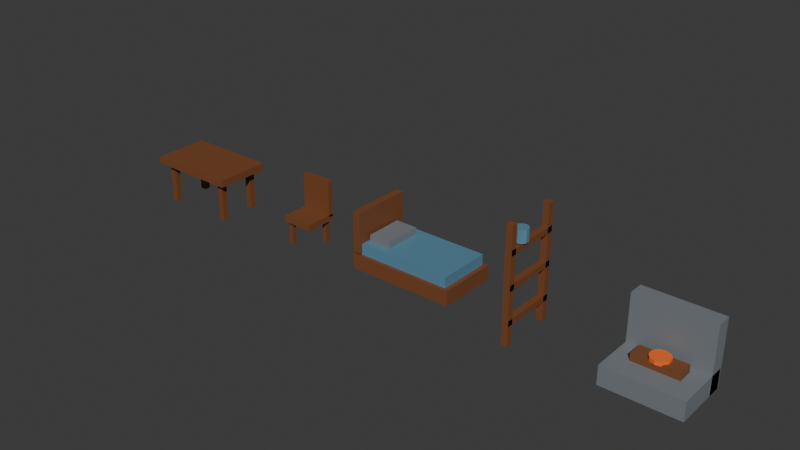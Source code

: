 # Source: phase1_home_kit.blend  (saved by Blender 5.2.44; exported with 4.5.12 LTS)
import bpy
from mathutils import Matrix  # noqa: F401  (used for matrix-valued properties, if any)

bpy.ops.wm.read_factory_settings(use_empty=True)
scene = bpy.context.scene
scene.name = 'Scene'

# ---- collections
col_collection = bpy.data.collections.new('Collection'); scene.collection.children.link(col_collection)

# ---- materials (node trees are filled in below, after node groups)
mat_home_wood = bpy.data.materials.new('Home_Wood')
mat_home_wood.diffuse_color = (0.2, 0.07, 0.025, 1.0)
mat_home_cloth = bpy.data.materials.new('Home_Cloth')
mat_home_cloth.diffuse_color = (0.1, 0.25, 0.36, 1.0)
mat_home_stone = bpy.data.materials.new('Home_Stone')
mat_home_stone.diffuse_color = (0.19, 0.21, 0.23, 1.0)
mat_home_ember = bpy.data.materials.new('Home_Ember')
mat_home_ember.diffuse_color = (0.95, 0.16, 0.02, 1.0)

# ---- material node trees
mat_home_wood.use_nodes = True; mat_home_wood.node_tree.nodes.clear()
_N = mat_home_wood.node_tree.nodes; _L = mat_home_wood.node_tree.links
n0 = _N.new('ShaderNodeBsdfPrincipled'); n0.name = 'Principled BSDF'; n0.location = (-200, 100)
n0.inputs[0].default_value = (0.2, 0.07, 0.025, 1.0)
n0.inputs[10].default_value = 0.005
n1 = _N.new('ShaderNodeOutputMaterial'); n1.name = 'Material Output'; n1.location = (200, 100)
_L.new(n0.outputs[0], n1.inputs[0])
n1.is_active_output = True
mat_home_cloth.use_nodes = True; mat_home_cloth.node_tree.nodes.clear()
_N = mat_home_cloth.node_tree.nodes; _L = mat_home_cloth.node_tree.links
n0 = _N.new('ShaderNodeBsdfPrincipled'); n0.name = 'Principled BSDF'; n0.location = (-200, 100)
n0.inputs[0].default_value = (0.1, 0.25, 0.36, 1.0)
n0.inputs[10].default_value = 0.005
n1 = _N.new('ShaderNodeOutputMaterial'); n1.name = 'Material Output'; n1.location = (200, 100)
_L.new(n0.outputs[0], n1.inputs[0])
n1.is_active_output = True
mat_home_stone.use_nodes = True; mat_home_stone.node_tree.nodes.clear()
_N = mat_home_stone.node_tree.nodes; _L = mat_home_stone.node_tree.links
n0 = _N.new('ShaderNodeBsdfPrincipled'); n0.name = 'Principled BSDF'; n0.location = (-200, 100)
n0.inputs[0].default_value = (0.19, 0.21, 0.23, 1.0)
n0.inputs[10].default_value = 0.005
n1 = _N.new('ShaderNodeOutputMaterial'); n1.name = 'Material Output'; n1.location = (200, 100)
_L.new(n0.outputs[0], n1.inputs[0])
n1.is_active_output = True
mat_home_ember.use_nodes = True; mat_home_ember.node_tree.nodes.clear()
_N = mat_home_ember.node_tree.nodes; _L = mat_home_ember.node_tree.links
n0 = _N.new('ShaderNodeBsdfPrincipled'); n0.name = 'Principled BSDF'; n0.location = (-200, 100)
n0.inputs[0].default_value = (0.95, 0.16, 0.02, 1.0)
n0.inputs[10].default_value = 0.005
n1 = _N.new('ShaderNodeOutputMaterial'); n1.name = 'Material Output'; n1.location = (200, 100)
_L.new(n0.outputs[0], n1.inputs[0])
n1.is_active_output = True

# ---- world
world_world = bpy.data.worlds.new('World'); scene.world = world_world
world_world.use_nodes = True; world_world.node_tree.nodes.clear()
_N = world_world.node_tree.nodes; _L = world_world.node_tree.links
n0 = _N.new('ShaderNodeOutputWorld'); n0.name = 'World Output'; n0.location = (200, 100)
n1 = _N.new('ShaderNodeBackground'); n1.name = 'Background'; n1.location = (-200, 100)
n1.inputs[0].default_value = (0.05088, 0.05088, 0.05088, 1.0)
_L.new(n1.outputs[0], n0.inputs[0])
n0.is_active_output = True
world_world.color = (0.05088, 0.05088, 0.05088)
world_world.sun_shadow_jitter_overblur = 0.0

# ---- meshes
me_cube_001 = bpy.data.meshes.new('Cube.001')
me_cube_001.from_pydata([(-0.75, -0.45, -0.06), (-0.75, -0.45, 0.06), (-0.75, 0.45, -0.06), (-0.75, 0.45, 0.06), (0.75, -0.45, -0.06), (0.75, -0.45, 0.06), (0.75, 0.45, -0.06), (0.75, 0.45, 0.06), (-0.62, -0.35, -0.72), (-0.62, -0.35, 0.0), (-0.62, -0.25, -0.72), (-0.62, -0.25, 0.0), (-0.52, -0.35, -0.72), (-0.52, -0.35, 0.0), (-0.52, -0.25, -0.72), (-0.52, -0.25, 0.0), (0.52, 0.25, -0.72), (0.52, 0.25, 0.0), (0.52, 0.35, -0.72), (0.52, 0.35, 0.0), (0.62, 0.25, -0.72), (0.62, 0.25, 0.0), (0.62, 0.35, -0.72), (0.62, 0.35, 0.0), (0.52, -0.35, -0.72), (0.52, -0.35, 0.0), (0.52, -0.25, -0.72), (0.52, -0.25, 0.0), (0.62, -0.35, -0.72), (0.62, -0.35, 0.0), (0.62, -0.25, -0.72), (0.62, -0.25, 0.0), (-0.62, 0.25, -0.72), (-0.62, 0.25, 0.0), (-0.62, 0.35, -0.72), (-0.62, 0.35, 0.0), (-0.52, 0.25, -0.72), (-0.52, 0.25, 0.0), (-0.52, 0.35, -0.72), (-0.52, 0.35, 0.0)], [], [(0, 1, 3, 2), (2, 3, 7, 6), (6, 7, 5, 4), (4, 5, 1, 0), (2, 6, 4, 0), (7, 3, 1, 5), (8, 9, 11, 10), (10, 11, 15, 14), (14, 15, 13, 12), (12, 13, 9, 8), (10, 14, 12, 8), (15, 11, 9, 13), (16, 17, 19, 18), (18, 19, 23, 22), (22, 23, 21, 20), (20, 21, 17, 16), (18, 22, 20, 16), (23, 19, 17, 21), (24, 25, 27, 26), (26, 27, 31, 30), (30, 31, 29, 28), (28, 29, 25, 24), (26, 30, 28, 24), (31, 27, 25, 29), (32, 33, 35, 34), (34, 35, 39, 38), (38, 39, 37, 36), (36, 37, 33, 32), (34, 38, 36, 32), (39, 35, 33, 37)])
_uv = me_cube_001.uv_layers.new(name='UVMap')
_uv.uv.foreach_set('vector', [0.375, 0.0, 0.625, 0.0, 0.625, 0.25, 0.375, 0.25, 0.375, 0.25, 0.625, 0.25, 0.625, 0.5, 0.375, 0.5, 0.375, 0.5, 0.625, 0.5, 0.625, 0.75, 0.375, 0.75, 0.375, 0.75, 0.625, 0.75, 0.625, 1.0, 0.375, 1.0, 0.125, 0.5, 0.375, 0.5, 0.375, 0.75, 0.125, 0.75, 0.625, 0.5, 0.875, 0.5, 0.875, 0.75, 0.625, 0.75, 0.375, 0.0, 0.625, 0.0, 0.625, 0.25, 0.375, 0.25, 0.375, 0.25, 0.625, 0.25, 0.625, 0.5, 0.375, 0.5, 0.375, 0.5, 0.625, 0.5, 0.625, 0.75, 0.375, 0.75, 0.375, 0.75, 0.625, 0.75, 0.625, 1.0, 0.375, 1.0, 0.125, 0.5, 0.375, 0.5, 0.375, 0.75, 0.125, 0.75, 0.625, 0.5, 0.875, 0.5, 0.875, 0.75, 0.625, 0.75, 0.375, 0.0, 0.625, 0.0, 0.625, 0.25, 0.375, 0.25, 0.375, 0.25, 0.625, 0.25, 0.625, 0.5, 0.375, 0.5, 0.375, 0.5, 0.625, 0.5, 0.625, 0.75, 0.375, 0.75, 0.375, 0.75, 0.625, 0.75, 0.625, 1.0, 0.375, 1.0, 0.125, 0.5, 0.375, 0.5, 0.375, 0.75, 0.125, 0.75, 0.625, 0.5, 0.875, 0.5, 0.875, 0.75, 0.625, 0.75, 0.375, 0.0, 0.625, 0.0, 0.625, 0.25, 0.375, 0.25, 0.375, 0.25, 0.625, 0.25, 0.625, 0.5, 0.375, 0.5, 0.375, 0.5, 0.625, 0.5, 0.625, 0.75, 0.375, 0.75, 0.375, 0.75, 0.625, 0.75, 0.625, 1.0, 0.375, 1.0, 0.125, 0.5, 0.375, 0.5, 0.375, 0.75, 0.125, 0.75, 0.625, 0.5, 0.875, 0.5, 0.875, 0.75, 0.625, 0.75, 0.375, 0.0, 0.625, 0.0, 0.625, 0.25, 0.375, 0.25, 0.375, 0.25, 0.625, 0.25, 0.625, 0.5, 0.375, 0.5, 0.375, 0.5, 0.625, 0.5, 0.625, 0.75, 0.375, 0.75, 0.375, 0.75, 0.625, 0.75, 0.625, 1.0, 0.375, 1.0, 0.125, 0.5, 0.375, 0.5, 0.375, 0.75, 0.125, 0.75, 0.625, 0.5, 0.875, 0.5, 0.875, 0.75, 0.625, 0.75])
me_cube_001.materials.append(mat_home_wood)
me_cube_001.update()
me_cube_006 = bpy.data.meshes.new('Cube.006')
me_cube_006.from_pydata([(-0.26, -0.26, -0.05), (-0.26, -0.26, 0.05), (-0.26, 0.26, -0.05), (-0.26, 0.26, 0.05), (0.26, -0.26, -0.05), (0.26, -0.26, 0.05), (0.26, 0.26, -0.05), (0.26, 0.26, 0.05), (-0.26, 0.18, 0.02), (-0.26, 0.18, 0.62), (-0.26, 0.26, 0.02), (-0.26, 0.26, 0.62), (0.26, 0.18, 0.02), (0.26, 0.18, 0.62), (0.26, 0.26, 0.02), (0.26, 0.26, 0.62), (-0.215, -0.215, -0.43), (-0.215, -0.215, -0.01), (-0.215, -0.145, -0.43), (-0.215, -0.145, -0.01), (-0.145, -0.215, -0.43), (-0.145, -0.215, -0.01), (-0.145, -0.145, -0.43), (-0.145, -0.145, -0.01), (0.145, 0.145, -0.43), (0.145, 0.145, -0.01), (0.145, 0.215, -0.43), (0.145, 0.215, -0.01), (0.215, 0.145, -0.43), (0.215, 0.145, -0.01), (0.215, 0.215, -0.43), (0.215, 0.215, -0.01)], [], [(0, 1, 3, 2), (2, 3, 7, 6), (6, 7, 5, 4), (4, 5, 1, 0), (2, 6, 4, 0), (7, 3, 1, 5), (8, 9, 11, 10), (10, 11, 15, 14), (14, 15, 13, 12), (12, 13, 9, 8), (10, 14, 12, 8), (15, 11, 9, 13), (16, 17, 19, 18), (18, 19, 23, 22), (22, 23, 21, 20), (20, 21, 17, 16), (18, 22, 20, 16), (23, 19, 17, 21), (24, 25, 27, 26), (26, 27, 31, 30), (30, 31, 29, 28), (28, 29, 25, 24), (26, 30, 28, 24), (31, 27, 25, 29)])
_uv = me_cube_006.uv_layers.new(name='UVMap')
_uv.uv.foreach_set('vector', [0.375, 0.0, 0.625, 0.0, 0.625, 0.25, 0.375, 0.25, 0.375, 0.25, 0.625, 0.25, 0.625, 0.5, 0.375, 0.5, 0.375, 0.5, 0.625, 0.5, 0.625, 0.75, 0.375, 0.75, 0.375, 0.75, 0.625, 0.75, 0.625, 1.0, 0.375, 1.0, 0.125, 0.5, 0.375, 0.5, 0.375, 0.75, 0.125, 0.75, 0.625, 0.5, 0.875, 0.5, 0.875, 0.75, 0.625, 0.75, 0.375, 0.0, 0.625, 0.0, 0.625, 0.25, 0.375, 0.25, 0.375, 0.25, 0.625, 0.25, 0.625, 0.5, 0.375, 0.5, 0.375, 0.5, 0.625, 0.5, 0.625, 0.75, 0.375, 0.75, 0.375, 0.75, 0.625, 0.75, 0.625, 1.0, 0.375, 1.0, 0.125, 0.5, 0.375, 0.5, 0.375, 0.75, 0.125, 0.75, 0.625, 0.5, 0.875, 0.5, 0.875, 0.75, 0.625, 0.75, 0.375, 0.0, 0.625, 0.0, 0.625, 0.25, 0.375, 0.25, 0.375, 0.25, 0.625, 0.25, 0.625, 0.5, 0.375, 0.5, 0.375, 0.5, 0.625, 0.5, 0.625, 0.75, 0.375, 0.75, 0.375, 0.75, 0.625, 0.75, 0.625, 1.0, 0.375, 1.0, 0.125, 0.5, 0.375, 0.5, 0.375, 0.75, 0.125, 0.75, 0.625, 0.5, 0.875, 0.5, 0.875, 0.75, 0.625, 0.75, 0.375, 0.0, 0.625, 0.0, 0.625, 0.25, 0.375, 0.25, 0.375, 0.25, 0.625, 0.25, 0.625, 0.5, 0.375, 0.5, 0.375, 0.5, 0.625, 0.5, 0.625, 0.75, 0.375, 0.75, 0.375, 0.75, 0.625, 0.75, 0.625, 1.0, 0.375, 1.0, 0.125, 0.5, 0.375, 0.5, 0.375, 0.75, 0.125, 0.75, 0.625, 0.5, 0.875, 0.5, 0.875, 0.75, 0.625, 0.75])
me_cube_006.materials.append(mat_home_wood)
me_cube_006.update()
me_cube_010 = bpy.data.meshes.new('Cube.010')
me_cube_010.from_pydata([(-0.85, -0.48, -0.12), (-0.85, -0.48, 0.12), (-0.85, 0.48, -0.12), (-0.85, 0.48, 0.12), (0.85, -0.48, -0.12), (0.85, -0.48, 0.12), (0.85, 0.48, -0.12), (0.85, 0.48, 0.12), (-0.78, -0.43, 0.09), (-0.78, -0.43, 0.29), (-0.78, 0.43, 0.09), (-0.78, 0.43, 0.29), (0.78, -0.43, 0.09), (0.78, -0.43, 0.29), (0.78, 0.43, 0.09), (0.78, 0.43, 0.29), (-0.84, -0.48, 0.15), (-0.84, -0.48, 0.79), (-0.84, 0.48, 0.15), (-0.84, 0.48, 0.79), (-0.72, -0.48, 0.15), (-0.72, -0.48, 0.79), (-0.72, 0.48, 0.15), (-0.72, 0.48, 0.79), (-0.68, -0.3, 0.28), (-0.68, -0.3, 0.4), (-0.68, 0.3, 0.28), (-0.68, 0.3, 0.4), (-0.32, -0.3, 0.28), (-0.32, -0.3, 0.4), (-0.32, 0.3, 0.28), (-0.32, 0.3, 0.4)], [], [(0, 1, 3, 2), (2, 3, 7, 6), (6, 7, 5, 4), (4, 5, 1, 0), (2, 6, 4, 0), (7, 3, 1, 5), (8, 9, 11, 10), (10, 11, 15, 14), (14, 15, 13, 12), (12, 13, 9, 8), (10, 14, 12, 8), (15, 11, 9, 13), (16, 17, 19, 18), (18, 19, 23, 22), (22, 23, 21, 20), (20, 21, 17, 16), (18, 22, 20, 16), (23, 19, 17, 21), (24, 25, 27, 26), (26, 27, 31, 30), (30, 31, 29, 28), (28, 29, 25, 24), (26, 30, 28, 24), (31, 27, 25, 29)])
me_cube_010.polygons.foreach_set('material_index', [0, 0, 0, 0, 0, 0, 1, 1, 1, 1, 1, 1, 0, 0, 0, 0, 0, 0, 2, 2, 2, 2, 2, 2])
_uv = me_cube_010.uv_layers.new(name='UVMap')
_uv.uv.foreach_set('vector', [0.375, 0.0, 0.625, 0.0, 0.625, 0.25, 0.375, 0.25, 0.375, 0.25, 0.625, 0.25, 0.625, 0.5, 0.375, 0.5, 0.375, 0.5, 0.625, 0.5, 0.625, 0.75, 0.375, 0.75, 0.375, 0.75, 0.625, 0.75, 0.625, 1.0, 0.375, 1.0, 0.125, 0.5, 0.375, 0.5, 0.375, 0.75, 0.125, 0.75, 0.625, 0.5, 0.875, 0.5, 0.875, 0.75, 0.625, 0.75, 0.375, 0.0, 0.625, 0.0, 0.625, 0.25, 0.375, 0.25, 0.375, 0.25, 0.625, 0.25, 0.625, 0.5, 0.375, 0.5, 0.375, 0.5, 0.625, 0.5, 0.625, 0.75, 0.375, 0.75, 0.375, 0.75, 0.625, 0.75, 0.625, 1.0, 0.375, 1.0, 0.125, 0.5, 0.375, 0.5, 0.375, 0.75, 0.125, 0.75, 0.625, 0.5, 0.875, 0.5, 0.875, 0.75, 0.625, 0.75, 0.375, 0.0, 0.625, 0.0, 0.625, 0.25, 0.375, 0.25, 0.375, 0.25, 0.625, 0.25, 0.625, 0.5, 0.375, 0.5, 0.375, 0.5, 0.625, 0.5, 0.625, 0.75, 0.375, 0.75, 0.375, 0.75, 0.625, 0.75, 0.625, 1.0, 0.375, 1.0, 0.125, 0.5, 0.375, 0.5, 0.375, 0.75, 0.125, 0.75, 0.625, 0.5, 0.875, 0.5, 0.875, 0.75, 0.625, 0.75, 0.375, 0.0, 0.625, 0.0, 0.625, 0.25, 0.375, 0.25, 0.375, 0.25, 0.625, 0.25, 0.625, 0.5, 0.375, 0.5, 0.375, 0.5, 0.625, 0.5, 0.625, 0.75, 0.375, 0.75, 0.375, 0.75, 0.625, 0.75, 0.625, 1.0, 0.375, 1.0, 0.125, 0.5, 0.375, 0.5, 0.375, 0.75, 0.125, 0.75, 0.625, 0.5, 0.875, 0.5, 0.875, 0.75, 0.625, 0.75])
me_cube_010.materials.append(mat_home_wood)
me_cube_010.materials.append(mat_home_cloth)
me_cube_010.materials.append(mat_home_stone)
me_cube_010.update()
me_cube_014 = bpy.data.meshes.new('Cube.014')
me_cube_014.from_pydata([(-0.05, -0.05, -0.9), (-0.05, -0.05, 0.9), (-0.05, 0.05, -0.9), (-0.05, 0.05, 0.9), (0.05, -0.05, -0.9), (0.05, -0.05, 0.9), (0.05, 0.05, -0.9), (0.05, 0.05, 0.9), (-0.05, 0.79, -0.9), (-0.05, 0.79, 0.9), (-0.05, 0.89, -0.9), (-0.05, 0.89, 0.9), (0.05, 0.79, -0.9), (0.05, 0.79, 0.9), (0.05, 0.89, -0.9), (0.05, 0.89, 0.9), (-0.05, -0.04, -0.595), (-0.05, -0.04, -0.505), (-0.05, 0.88, -0.595), (-0.05, 0.88, -0.505), (0.05, -0.04, -0.595), (0.05, -0.04, -0.505), (0.05, 0.88, -0.595), (0.05, 0.88, -0.505), (-0.05, -0.04, -0.065), (-0.05, -0.04, 0.025), (-0.05, 0.88, -0.065), (-0.05, 0.88, 0.025), (0.05, -0.04, -0.065), (0.05, -0.04, 0.025), (0.05, 0.88, -0.065), (0.05, 0.88, 0.025), (-0.05, -0.04, 0.455), (-0.05, -0.04, 0.545), (-0.05, 0.88, 0.455), (-0.05, 0.88, 0.545), (0.05, -0.04, 0.455), (0.05, -0.04, 0.545), (0.05, 0.88, 0.455), (0.05, 0.88, 0.545), (0.0, 0.34, 0.56), (0.0, 0.34, 0.76), (0.05878, 0.3209, 0.56), (0.05878, 0.3209, 0.76), (0.09511, 0.2709, 0.56), (0.09511, 0.2709, 0.76), (0.09511, 0.2091, 0.56), (0.09511, 0.2091, 0.76), (0.05878, 0.1591, 0.56), (0.05878, 0.1591, 0.76), (0.0, 0.14, 0.56), (0.0, 0.14, 0.76), (-0.05878, 0.1591, 0.56), (-0.05878, 0.1591, 0.76), (-0.09511, 0.2091, 0.56), (-0.09511, 0.2091, 0.76), (-0.09511, 0.2709, 0.56), (-0.09511, 0.2709, 0.76), (-0.05878, 0.3209, 0.56), (-0.05878, 0.3209, 0.76)], [], [(0, 1, 3, 2), (2, 3, 7, 6), (6, 7, 5, 4), (4, 5, 1, 0), (2, 6, 4, 0), (7, 3, 1, 5), (8, 9, 11, 10), (10, 11, 15, 14), (14, 15, 13, 12), (12, 13, 9, 8), (10, 14, 12, 8), (15, 11, 9, 13), (16, 17, 19, 18), (18, 19, 23, 22), (22, 23, 21, 20), (20, 21, 17, 16), (18, 22, 20, 16), (23, 19, 17, 21), (24, 25, 27, 26), (26, 27, 31, 30), (30, 31, 29, 28), (28, 29, 25, 24), (26, 30, 28, 24), (31, 27, 25, 29), (32, 33, 35, 34), (34, 35, 39, 38), (38, 39, 37, 36), (36, 37, 33, 32), (34, 38, 36, 32), (39, 35, 33, 37), (40, 41, 43, 42), (42, 43, 45, 44), (44, 45, 47, 46), (46, 47, 49, 48), (48, 49, 51, 50), (50, 51, 53, 52), (52, 53, 55, 54), (54, 55, 57, 56), (43, 41, 59, 57, 55, 53, 51, 49, 47, 45), (56, 57, 59, 58), (58, 59, 41, 40), (40, 42, 44, 46, 48, 50, 52, 54, 56, 58)])
me_cube_014.polygons.foreach_set('material_index', [0, 0, 0, 0, 0, 0, 0, 0, 0, 0, 0, 0, 0, 0, 0, 0, 0, 0, 0, 0, 0, 0, 0, 0, 0, 0, 0, 0, 0, 0, 1, 1, 1, 1, 1, 1, 1, 1, 1, 1, 1, 1])
_uv = me_cube_014.uv_layers.new(name='UVMap')
_uv.uv.foreach_set('vector', [0.375, 0.0, 0.625, 0.0, 0.625, 0.25, 0.375, 0.25, 0.375, 0.25, 0.625, 0.25, 0.625, 0.5, 0.375, 0.5, 0.375, 0.5, 0.625, 0.5, 0.625, 0.75, 0.375, 0.75, 0.375, 0.75, 0.625, 0.75, 0.625, 1.0, 0.375, 1.0, 0.125, 0.5, 0.375, 0.5, 0.375, 0.75, 0.125, 0.75, 0.625, 0.5, 0.875, 0.5, 0.875, 0.75, 0.625, 0.75, 0.375, 0.0, 0.625, 0.0, 0.625, 0.25, 0.375, 0.25, 0.375, 0.25, 0.625, 0.25, 0.625, 0.5, 0.375, 0.5, 0.375, 0.5, 0.625, 0.5, 0.625, 0.75, 0.375, 0.75, 0.375, 0.75, 0.625, 0.75, 0.625, 1.0, 0.375, 1.0, 0.125, 0.5, 0.375, 0.5, 0.375, 0.75, 0.125, 0.75, 0.625, 0.5, 0.875, 0.5, 0.875, 0.75, 0.625, 0.75, 0.375, 0.0, 0.625, 0.0, 0.625, 0.25, 0.375, 0.25, 0.375, 0.25, 0.625, 0.25, 0.625, 0.5, 0.375, 0.5, 0.375, 0.5, 0.625, 0.5, 0.625, 0.75, 0.375, 0.75, 0.375, 0.75, 0.625, 0.75, 0.625, 1.0, 0.375, 1.0, 0.125, 0.5, 0.375, 0.5, 0.375, 0.75, 0.125, 0.75, 0.625, 0.5, 0.875, 0.5, 0.875, 0.75, 0.625, 0.75, 0.375, 0.0, 0.625, 0.0, 0.625, 0.25, 0.375, 0.25, 0.375, 0.25, 0.625, 0.25, 0.625, 0.5, 0.375, 0.5, 0.375, 0.5, 0.625, 0.5, 0.625, 0.75, 0.375, 0.75, 0.375, 0.75, 0.625, 0.75, 0.625, 1.0, 0.375, 1.0, 0.125, 0.5, 0.375, 0.5, 0.375, 0.75, 0.125, 0.75, 0.625, 0.5, 0.875, 0.5, 0.875, 0.75, 0.625, 0.75, 0.375, 0.0, 0.625, 0.0, 0.625, 0.25, 0.375, 0.25, 0.375, 0.25, 0.625, 0.25, 0.625, 0.5, 0.375, 0.5, 0.375, 0.5, 0.625, 0.5, 0.625, 0.75, 0.375, 0.75, 0.375, 0.75, 0.625, 0.75, 0.625, 1.0, 0.375, 1.0, 0.125, 0.5, 0.375, 0.5, 0.375, 0.75, 0.125, 0.75, 0.625, 0.5, 0.875, 0.5, 0.875, 0.75, 0.625, 0.75, 1.0, 0.5, 1.0, 1.0, 0.9, 1.0, 0.9, 0.5, 0.9, 0.5, 0.9, 1.0, 0.8, 1.0, 0.8, 0.5, 0.8, 0.5, 0.8, 1.0, 0.7, 1.0, 0.7, 0.5, 0.7, 0.5, 0.7, 1.0, 0.6, 1.0, 0.6, 0.5, 0.6, 0.5, 0.6, 1.0, 0.5, 1.0, 0.5, 0.5, 0.5, 0.5, 0.5, 1.0, 0.4, 1.0, 0.4, 0.5, 0.4, 0.5, 0.4, 1.0, 0.3, 1.0, 0.3, 0.5, 0.3, 0.5, 0.3, 1.0, 0.2, 1.0, 0.2, 0.5, 0.3911, 0.4442, 0.25, 0.49, 0.1089, 0.4442, 0.02175, 0.3242, 0.02175, 0.1758, 0.1089, 0.05584, 0.25, 0.01, 0.3911, 0.05584, 0.4783, 0.1758, 0.4783, 0.3242, 0.2, 0.5, 0.2, 1.0, 0.1, 1.0, 0.1, 0.5, 0.1, 0.5, 0.1, 1.0, -7.451e-08, 1.0, -7.451e-08, 0.5, 0.75, 0.49, 0.8911, 0.4442, 0.9783, 0.3242, 0.9783, 0.1758, 0.8911, 0.05584, 0.75, 0.01, 0.6089, 0.05584, 0.5217, 0.1758, 0.5217, 0.3242, 0.6089, 0.4442])
me_cube_014.materials.append(mat_home_wood)
me_cube_014.materials.append(mat_home_cloth)
me_cube_014.update()
me_cube_019 = bpy.data.meshes.new('Cube.019')
me_cube_019.from_pydata([(-0.6, -0.45, -0.15), (-0.6, -0.45, 0.15), (-0.6, 0.45, -0.15), (-0.6, 0.45, 0.15), (0.6, -0.45, -0.15), (0.6, -0.45, 0.15), (0.6, 0.45, -0.15), (0.6, 0.45, 0.15), (-0.6, 0.23, -0.15), (-0.6, 0.23, 0.89), (-0.6, 0.47, -0.15), (-0.6, 0.47, 0.89), (0.6, 0.23, -0.15), (0.6, 0.23, 0.89), (0.6, 0.47, -0.15), (0.6, 0.47, 0.89), (-0.35, -0.12, 0.11), (-0.35, -0.12, 0.27), (-0.35, 0.12, 0.11), (-0.35, 0.12, 0.27), (0.35, -0.12, 0.11), (0.35, -0.12, 0.27), (0.35, 0.12, 0.11), (0.35, 0.12, 0.27), (0.0, 0.15, 0.25), (0.0, 0.15, 0.31), (0.08817, 0.1214, 0.25), (0.08817, 0.1214, 0.31), (0.1427, 0.04635, 0.25), (0.1427, 0.04635, 0.31), (0.1427, -0.04635, 0.25), (0.1427, -0.04635, 0.31), (0.08817, -0.1214, 0.25), (0.08817, -0.1214, 0.31), (0.0, -0.15, 0.25), (0.0, -0.15, 0.31), (-0.08817, -0.1214, 0.25), (-0.08817, -0.1214, 0.31), (-0.1427, -0.04635, 0.25), (-0.1427, -0.04635, 0.31), (-0.1427, 0.04635, 0.25), (-0.1427, 0.04635, 0.31), (-0.08817, 0.1214, 0.25), (-0.08817, 0.1214, 0.31)], [], [(0, 1, 3, 2), (2, 3, 7, 6), (6, 7, 5, 4), (4, 5, 1, 0), (2, 6, 4, 0), (7, 3, 1, 5), (8, 9, 11, 10), (10, 11, 15, 14), (14, 15, 13, 12), (12, 13, 9, 8), (10, 14, 12, 8), (15, 11, 9, 13), (16, 17, 19, 18), (18, 19, 23, 22), (22, 23, 21, 20), (20, 21, 17, 16), (18, 22, 20, 16), (23, 19, 17, 21), (24, 25, 27, 26), (26, 27, 29, 28), (28, 29, 31, 30), (30, 31, 33, 32), (32, 33, 35, 34), (34, 35, 37, 36), (36, 37, 39, 38), (38, 39, 41, 40), (27, 25, 43, 41, 39, 37, 35, 33, 31, 29), (40, 41, 43, 42), (42, 43, 25, 24), (24, 26, 28, 30, 32, 34, 36, 38, 40, 42)])
me_cube_019.polygons.foreach_set('material_index', [0, 0, 0, 0, 0, 0, 0, 0, 0, 0, 0, 0, 1, 1, 1, 1, 1, 1, 2, 2, 2, 2, 2, 2, 2, 2, 2, 2, 2, 2])
_uv = me_cube_019.uv_layers.new(name='UVMap')
_uv.uv.foreach_set('vector', [0.375, 0.0, 0.625, 0.0, 0.625, 0.25, 0.375, 0.25, 0.375, 0.25, 0.625, 0.25, 0.625, 0.5, 0.375, 0.5, 0.375, 0.5, 0.625, 0.5, 0.625, 0.75, 0.375, 0.75, 0.375, 0.75, 0.625, 0.75, 0.625, 1.0, 0.375, 1.0, 0.125, 0.5, 0.375, 0.5, 0.375, 0.75, 0.125, 0.75, 0.625, 0.5, 0.875, 0.5, 0.875, 0.75, 0.625, 0.75, 0.375, 0.0, 0.625, 0.0, 0.625, 0.25, 0.375, 0.25, 0.375, 0.25, 0.625, 0.25, 0.625, 0.5, 0.375, 0.5, 0.375, 0.5, 0.625, 0.5, 0.625, 0.75, 0.375, 0.75, 0.375, 0.75, 0.625, 0.75, 0.625, 1.0, 0.375, 1.0, 0.125, 0.5, 0.375, 0.5, 0.375, 0.75, 0.125, 0.75, 0.625, 0.5, 0.875, 0.5, 0.875, 0.75, 0.625, 0.75, 0.375, 0.0, 0.625, 0.0, 0.625, 0.25, 0.375, 0.25, 0.375, 0.25, 0.625, 0.25, 0.625, 0.5, 0.375, 0.5, 0.375, 0.5, 0.625, 0.5, 0.625, 0.75, 0.375, 0.75, 0.375, 0.75, 0.625, 0.75, 0.625, 1.0, 0.375, 1.0, 0.125, 0.5, 0.375, 0.5, 0.375, 0.75, 0.125, 0.75, 0.625, 0.5, 0.875, 0.5, 0.875, 0.75, 0.625, 0.75, 1.0, 0.5, 1.0, 1.0, 0.9, 1.0, 0.9, 0.5, 0.9, 0.5, 0.9, 1.0, 0.8, 1.0, 0.8, 0.5, 0.8, 0.5, 0.8, 1.0, 0.7, 1.0, 0.7, 0.5, 0.7, 0.5, 0.7, 1.0, 0.6, 1.0, 0.6, 0.5, 0.6, 0.5, 0.6, 1.0, 0.5, 1.0, 0.5, 0.5, 0.5, 0.5, 0.5, 1.0, 0.4, 1.0, 0.4, 0.5, 0.4, 0.5, 0.4, 1.0, 0.3, 1.0, 0.3, 0.5, 0.3, 0.5, 0.3, 1.0, 0.2, 1.0, 0.2, 0.5, 0.3911, 0.4442, 0.25, 0.49, 0.1089, 0.4442, 0.02175, 0.3242, 0.02175, 0.1758, 0.1089, 0.05584, 0.25, 0.01, 0.3911, 0.05584, 0.4783, 0.1758, 0.4783, 0.3242, 0.2, 0.5, 0.2, 1.0, 0.1, 1.0, 0.1, 0.5, 0.1, 0.5, 0.1, 1.0, -7.451e-08, 1.0, -7.451e-08, 0.5, 0.75, 0.49, 0.8911, 0.4442, 0.9783, 0.3242, 0.9783, 0.1758, 0.8911, 0.05584, 0.75, 0.01, 0.6089, 0.05584, 0.5217, 0.1758, 0.5217, 0.3242, 0.6089, 0.4442])
me_cube_019.materials.append(mat_home_stone)
me_cube_019.materials.append(mat_home_wood)
me_cube_019.materials.append(mat_home_ember)
me_cube_019.update()

# ---- objects
ob_mcp_table = bpy.data.objects.new('MCP_Table', me_cube_001)
ob_mcp_chair = bpy.data.objects.new('MCP_Chair', me_cube_006)
ob_mcp_bed = bpy.data.objects.new('MCP_Bed', me_cube_010)
ob_mcp_shelf = bpy.data.objects.new('MCP_Shelf', me_cube_014)
ob_mcp_fireplace = bpy.data.objects.new('MCP_Fireplace', me_cube_019)

# ---- transforms, parenting, visibility, modifiers, constraints
ob_mcp_table.location = (-4.0, 0.0, 0.72)
ob_mcp_chair.location = (-1.8, 0.0, 0.43)
ob_mcp_bed.location = (0.4, 0.0, 0.36)
ob_mcp_shelf.location = (2.2, -0.42, 0.9)
ob_mcp_fireplace.location = (4.2, 0.0, 0.15)

# ---- collection membership
col_collection.objects.link(ob_mcp_table)
col_collection.objects.link(ob_mcp_chair)
col_collection.objects.link(ob_mcp_bed)
col_collection.objects.link(ob_mcp_shelf)
col_collection.objects.link(ob_mcp_fireplace)

# ---- scene / render settings (as saved in the file)
scene.frame_start = 1; scene.frame_end = 250; scene.frame_set(1)
scene.render.engine = 'BLENDER_EEVEE_NEXT'
scene.render.bake_bias = 0.0
scene.render.bake_samples = 0
scene.render.compositor_device = 'GPU'
scene.eevee.use_volume_custom_range = False
scene.eevee.fast_gi_thickness_near = 0.1
scene.eevee.fast_gi_thickness_far = 0.0
scene.eevee.ray_tracing_options.screen_trace_thickness = 0.1
bpy.context.view_layer.update()

# ---- added for rendering (the .blend has no active camera and no usable light): camera, sun
cam_auto = bpy.data.cameras.new('AutoCamera')
cam_auto.lens = 50.0
cam_auto.sensor_width = 36.0
cam_auto.clip_end = 1000.0
ob_auto_camera = bpy.data.objects.new('AutoCamera', cam_auto)
scene.collection.objects.link(ob_auto_camera)
ob_auto_camera.location = (9.06024, -10.8423, 8.12819)
ob_auto_camera.rotation_euler = (1.09748, -7.21219e-08, 0.694738)
scene.camera = ob_auto_camera
light_auto_sun = bpy.data.lights.new('AutoSun', 'SUN')
light_auto_sun.energy = 3.0
light_auto_sun.angle = 0.0523599
ob_auto_sun = bpy.data.objects.new('AutoSun', light_auto_sun)
scene.collection.objects.link(ob_auto_sun)
ob_auto_sun.rotation_euler = (0.872665, 0.174533, 0.523599)
bpy.context.view_layer.update()
